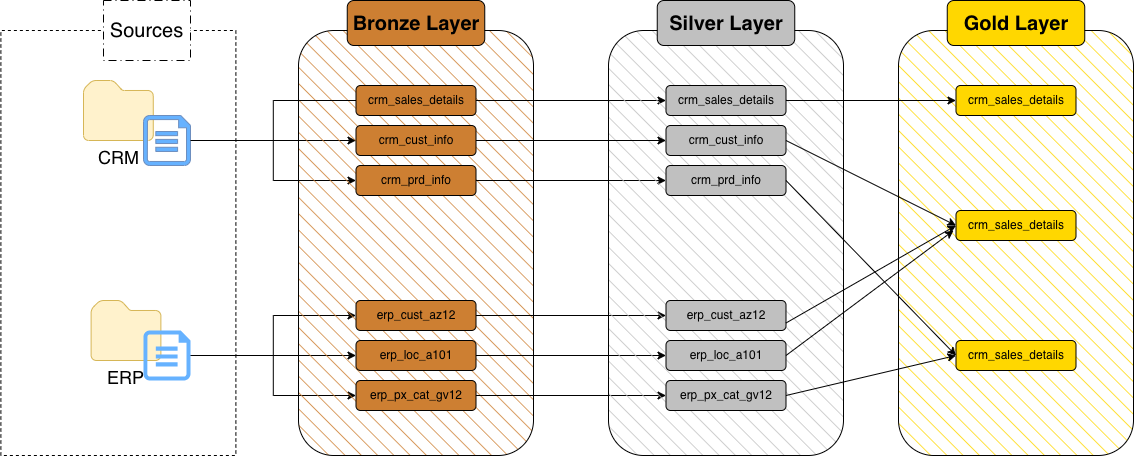

The diagram above was exported from draw.io. Its source (the exported page's mxGraphModel, read from the mxfile embedded in the PNG):
<mxGraphModel dx="1310" dy="810" grid="1" gridSize="10" guides="1" tooltips="1" connect="1" arrows="1" fold="1" page="1" pageScale="1" pageWidth="850" pageHeight="1100" math="0" shadow="0">
  <root>
    <mxCell id="0" />
    <mxCell id="1" parent="0" />
    <mxCell id="06YN8Ib8slMZBvjgyCqo-1" parent="1" style="rounded=0;whiteSpace=wrap;html=1;rotation=-90;dashed=1;" value="" vertex="1">
      <mxGeometry height="235" width="425" x="22.38" y="125" as="geometry" />
    </mxCell>
    <mxCell id="06YN8Ib8slMZBvjgyCqo-2" parent="1" style="sketch=0;aspect=fixed;pointerEvents=1;shadow=0;dashed=0;html=1;strokeColor=#d6b656;labelPosition=center;verticalLabelPosition=bottom;verticalAlign=top;align=center;fillColor=#fff2cc;shape=mxgraph.mscae.enterprise.folder" value="&lt;font style=&quot;font-size: 18px;&quot;&gt;CRM&lt;/font&gt;" vertex="1">
      <mxGeometry height="60" width="69.77" x="200" y="80" as="geometry" />
    </mxCell>
    <mxCell id="06YN8Ib8slMZBvjgyCqo-4" parent="1" style="sketch=0;aspect=fixed;pointerEvents=1;shadow=0;dashed=0;html=1;strokeColor=#d6b656;labelPosition=center;verticalLabelPosition=bottom;verticalAlign=top;align=center;fillColor=#fff2cc;shape=mxgraph.mscae.enterprise.folder" value="&lt;font style=&quot;font-size: 18px;&quot;&gt;ERP&lt;/font&gt;" vertex="1">
      <mxGeometry height="60" width="69.77" x="207.61" y="300" as="geometry" />
    </mxCell>
    <mxCell id="06YN8Ib8slMZBvjgyCqo-21" edge="1" parent="1" source="06YN8Ib8slMZBvjgyCqo-7" style="edgeStyle=orthogonalEdgeStyle;rounded=0;orthogonalLoop=1;jettySize=auto;html=1;exitX=1;exitY=0.5;exitDx=0;exitDy=0;exitPerimeter=0;entryX=0;entryY=0.5;entryDx=0;entryDy=0;" target="06YN8Ib8slMZBvjgyCqo-15">
      <mxGeometry relative="1" as="geometry" />
    </mxCell>
    <mxCell id="06YN8Ib8slMZBvjgyCqo-33" edge="1" parent="1" source="06YN8Ib8slMZBvjgyCqo-7" style="edgeStyle=orthogonalEdgeStyle;rounded=0;orthogonalLoop=1;jettySize=auto;html=1;exitX=1;exitY=0.5;exitDx=0;exitDy=0;exitPerimeter=0;entryX=0;entryY=0.5;entryDx=0;entryDy=0;" target="06YN8Ib8slMZBvjgyCqo-14">
      <mxGeometry relative="1" as="geometry" />
    </mxCell>
    <mxCell id="06YN8Ib8slMZBvjgyCqo-7" parent="1" style="sketch=0;aspect=fixed;pointerEvents=1;shadow=0;dashed=0;html=1;strokeColor=#6c8ebf;labelPosition=center;verticalLabelPosition=bottom;verticalAlign=top;align=center;fillColor=#66B2FF;shape=mxgraph.azure.file" value="" vertex="1">
      <mxGeometry height="50" width="47" x="260" y="115" as="geometry" />
    </mxCell>
    <mxCell id="06YN8Ib8slMZBvjgyCqo-26" edge="1" parent="1" source="06YN8Ib8slMZBvjgyCqo-8" style="edgeStyle=orthogonalEdgeStyle;rounded=0;orthogonalLoop=1;jettySize=auto;html=1;exitX=1;exitY=0.5;exitDx=0;exitDy=0;exitPerimeter=0;entryX=0;entryY=0.5;entryDx=0;entryDy=0;" target="06YN8Ib8slMZBvjgyCqo-18">
      <mxGeometry relative="1" as="geometry" />
    </mxCell>
    <mxCell id="06YN8Ib8slMZBvjgyCqo-28" edge="1" parent="1" source="06YN8Ib8slMZBvjgyCqo-8" style="edgeStyle=orthogonalEdgeStyle;rounded=0;orthogonalLoop=1;jettySize=auto;html=1;exitX=1;exitY=0.5;exitDx=0;exitDy=0;exitPerimeter=0;entryX=0;entryY=0.5;entryDx=0;entryDy=0;" target="06YN8Ib8slMZBvjgyCqo-16">
      <mxGeometry relative="1" as="geometry" />
    </mxCell>
    <mxCell id="06YN8Ib8slMZBvjgyCqo-30" edge="1" parent="1" source="06YN8Ib8slMZBvjgyCqo-8" style="edgeStyle=orthogonalEdgeStyle;rounded=0;orthogonalLoop=1;jettySize=auto;html=1;exitX=1;exitY=0.5;exitDx=0;exitDy=0;exitPerimeter=0;entryX=0;entryY=0.5;entryDx=0;entryDy=0;" target="06YN8Ib8slMZBvjgyCqo-17">
      <mxGeometry relative="1" as="geometry" />
    </mxCell>
    <mxCell id="06YN8Ib8slMZBvjgyCqo-8" parent="1" style="sketch=0;aspect=fixed;pointerEvents=1;shadow=0;dashed=0;html=1;strokeColor=none;labelPosition=center;verticalLabelPosition=bottom;verticalAlign=top;align=center;fillColor=#66B2FF;shape=mxgraph.azure.file" value="" vertex="1">
      <mxGeometry height="50" width="47" x="260" y="330" as="geometry" />
    </mxCell>
    <mxCell id="06YN8Ib8slMZBvjgyCqo-9" parent="1" style="rounded=1;whiteSpace=wrap;html=1;rotation=-90;fillColor=#CD7F32;shadow=0;gradientColor=none;labelBackgroundColor=none;labelBorderColor=none;glass=0;fillStyle=hatch;" value="" vertex="1">
      <mxGeometry height="235" width="425" x="320" y="125" as="geometry" />
    </mxCell>
    <mxCell id="06YN8Ib8slMZBvjgyCqo-10" parent="1" style="rounded=0;whiteSpace=wrap;html=1;dashed=1;dashPattern=8 4 1 4;" value="&lt;font style=&quot;font-size: 20px;&quot;&gt;Sources&lt;/font&gt;" vertex="1">
      <mxGeometry height="60" width="87" x="220" as="geometry" />
    </mxCell>
    <mxCell id="06YN8Ib8slMZBvjgyCqo-46" edge="1" parent="1" source="06YN8Ib8slMZBvjgyCqo-11" style="edgeStyle=orthogonalEdgeStyle;rounded=0;orthogonalLoop=1;jettySize=auto;html=1;exitX=1;exitY=0.5;exitDx=0;exitDy=0;entryX=0;entryY=0.5;entryDx=0;entryDy=0;" target="06YN8Ib8slMZBvjgyCqo-36">
      <mxGeometry relative="1" as="geometry" />
    </mxCell>
    <mxCell id="06YN8Ib8slMZBvjgyCqo-11" parent="1" style="rounded=1;whiteSpace=wrap;html=1;fillColor=#CD7F32;" value="crm_sales_details" vertex="1">
      <mxGeometry height="30" width="120" x="472.5" y="85" as="geometry" />
    </mxCell>
    <mxCell id="06YN8Ib8slMZBvjgyCqo-48" edge="1" parent="1" source="06YN8Ib8slMZBvjgyCqo-14" style="edgeStyle=orthogonalEdgeStyle;rounded=0;orthogonalLoop=1;jettySize=auto;html=1;exitX=1;exitY=0.5;exitDx=0;exitDy=0;entryX=0;entryY=0.5;entryDx=0;entryDy=0;" target="06YN8Ib8slMZBvjgyCqo-40">
      <mxGeometry relative="1" as="geometry" />
    </mxCell>
    <mxCell id="06YN8Ib8slMZBvjgyCqo-14" parent="1" style="rounded=1;whiteSpace=wrap;html=1;fillColor=#CD7F32;" value="crm_prd_info" vertex="1">
      <mxGeometry height="30" width="120" x="472.5" y="165" as="geometry" />
    </mxCell>
    <mxCell id="06YN8Ib8slMZBvjgyCqo-15" parent="1" style="rounded=1;whiteSpace=wrap;html=1;fillColor=#CD7F32;" value="crm_cust_info" vertex="1">
      <mxGeometry height="30" width="120" x="472.5" y="125" as="geometry" />
    </mxCell>
    <mxCell id="06YN8Ib8slMZBvjgyCqo-50" edge="1" parent="1" source="06YN8Ib8slMZBvjgyCqo-16" style="edgeStyle=orthogonalEdgeStyle;rounded=0;orthogonalLoop=1;jettySize=auto;html=1;exitX=1;exitY=0.5;exitDx=0;exitDy=0;entryX=0;entryY=0.5;entryDx=0;entryDy=0;" target="06YN8Ib8slMZBvjgyCqo-42">
      <mxGeometry relative="1" as="geometry" />
    </mxCell>
    <mxCell id="06YN8Ib8slMZBvjgyCqo-16" parent="1" style="rounded=1;whiteSpace=wrap;html=1;fillColor=#CD7F32;" value="erp_loc_a101" vertex="1">
      <mxGeometry height="30" width="120" x="472.5" y="340" as="geometry" />
    </mxCell>
    <mxCell id="06YN8Ib8slMZBvjgyCqo-51" edge="1" parent="1" source="06YN8Ib8slMZBvjgyCqo-17" style="edgeStyle=orthogonalEdgeStyle;rounded=0;orthogonalLoop=1;jettySize=auto;html=1;exitX=1;exitY=0.5;exitDx=0;exitDy=0;entryX=0;entryY=0.5;entryDx=0;entryDy=0;" target="06YN8Ib8slMZBvjgyCqo-43">
      <mxGeometry relative="1" as="geometry" />
    </mxCell>
    <mxCell id="06YN8Ib8slMZBvjgyCqo-17" parent="1" style="rounded=1;whiteSpace=wrap;html=1;fillColor=#CD7F32;" value="erp_px_cat_gv12" vertex="1">
      <mxGeometry height="30" width="120" x="472.5" y="380" as="geometry" />
    </mxCell>
    <mxCell id="06YN8Ib8slMZBvjgyCqo-49" edge="1" parent="1" source="06YN8Ib8slMZBvjgyCqo-18" style="edgeStyle=orthogonalEdgeStyle;rounded=0;orthogonalLoop=1;jettySize=auto;html=1;exitX=1;exitY=0.5;exitDx=0;exitDy=0;entryX=0;entryY=0.5;entryDx=0;entryDy=0;" target="06YN8Ib8slMZBvjgyCqo-41">
      <mxGeometry relative="1" as="geometry" />
    </mxCell>
    <mxCell id="06YN8Ib8slMZBvjgyCqo-18" parent="1" style="rounded=1;whiteSpace=wrap;html=1;fillColor=#CD7F32;" value="erp_cust_az12" vertex="1">
      <mxGeometry height="30" width="120" x="472.5" y="300" as="geometry" />
    </mxCell>
    <mxCell id="06YN8Ib8slMZBvjgyCqo-19" edge="1" parent="1" source="06YN8Ib8slMZBvjgyCqo-7" style="endArrow=none;html=1;rounded=0;exitX=1;exitY=0.5;exitDx=0;exitDy=0;exitPerimeter=0;entryX=0;entryY=0.5;entryDx=0;entryDy=0;edgeStyle=orthogonalEdgeStyle;" target="06YN8Ib8slMZBvjgyCqo-11" value="">
      <mxGeometry height="50" relative="1" width="50" as="geometry">
        <mxPoint x="410" y="260" as="sourcePoint" />
        <mxPoint x="460" y="210" as="targetPoint" />
      </mxGeometry>
    </mxCell>
    <mxCell id="06YN8Ib8slMZBvjgyCqo-34" parent="1" style="rounded=1;whiteSpace=wrap;html=1;fillColor=#CD7F32;" value="&lt;b&gt;&lt;font style=&quot;font-size: 20px;&quot;&gt;Bronze Layer&lt;/font&gt;&lt;/b&gt;" vertex="1">
      <mxGeometry height="45" width="137.5" x="463.75" as="geometry" />
    </mxCell>
    <mxCell id="06YN8Ib8slMZBvjgyCqo-35" parent="1" style="rounded=1;whiteSpace=wrap;html=1;rotation=-90;fillColor=#C0C0C0;shadow=0;gradientColor=none;labelBackgroundColor=none;labelBorderColor=none;glass=0;fillStyle=hatch;" value="" vertex="1">
      <mxGeometry height="235" width="425" x="630" y="125" as="geometry" />
    </mxCell>
    <mxCell id="06YN8Ib8slMZBvjgyCqo-36" parent="1" style="rounded=1;whiteSpace=wrap;html=1;fillColor=#C0C0C0;" value="crm_sales_details" vertex="1">
      <mxGeometry height="30" width="120" x="782.5" y="85" as="geometry" />
    </mxCell>
    <mxCell id="06YN8Ib8slMZBvjgyCqo-39" parent="1" style="rounded=1;whiteSpace=wrap;html=1;fillColor=#C0C0C0;" value="crm_cust_info" vertex="1">
      <mxGeometry height="30" width="120" x="782.5" y="125" as="geometry" />
    </mxCell>
    <mxCell id="06YN8Ib8slMZBvjgyCqo-40" parent="1" style="rounded=1;whiteSpace=wrap;html=1;fillColor=#C0C0C0;" value="crm_prd_info" vertex="1">
      <mxGeometry height="30" width="120" x="782.5" y="165" as="geometry" />
    </mxCell>
    <mxCell id="06YN8Ib8slMZBvjgyCqo-41" parent="1" style="rounded=1;whiteSpace=wrap;html=1;fillColor=#C0C0C0;" value="erp_cust_az12" vertex="1">
      <mxGeometry height="30" width="120" x="782.5" y="300" as="geometry" />
    </mxCell>
    <mxCell id="06YN8Ib8slMZBvjgyCqo-42" parent="1" style="rounded=1;whiteSpace=wrap;html=1;fillColor=#C0C0C0;" value="erp_loc_a101" vertex="1">
      <mxGeometry height="30" width="120" x="782.5" y="340" as="geometry" />
    </mxCell>
    <mxCell id="06YN8Ib8slMZBvjgyCqo-43" parent="1" style="rounded=1;whiteSpace=wrap;html=1;fillColor=#C0C0C0;" value="erp_px_cat_gv12" vertex="1">
      <mxGeometry height="30" width="120" x="782.5" y="380" as="geometry" />
    </mxCell>
    <mxCell id="06YN8Ib8slMZBvjgyCqo-44" parent="1" style="rounded=1;whiteSpace=wrap;html=1;fillColor=#C0C0C0;" value="&lt;b&gt;&lt;font style=&quot;font-size: 20px;&quot;&gt;Silver Layer&lt;/font&gt;&lt;/b&gt;" vertex="1">
      <mxGeometry height="45" width="137.5" x="773.75" as="geometry" />
    </mxCell>
    <mxCell id="06YN8Ib8slMZBvjgyCqo-47" edge="1" parent="1" source="06YN8Ib8slMZBvjgyCqo-15" style="edgeStyle=orthogonalEdgeStyle;rounded=0;orthogonalLoop=1;jettySize=auto;html=1;exitX=1;exitY=0.5;exitDx=0;exitDy=0;entryX=0;entryY=0.5;entryDx=0;entryDy=0;" target="06YN8Ib8slMZBvjgyCqo-39">
      <mxGeometry relative="1" as="geometry" />
    </mxCell>
    <mxCell id="06YN8Ib8slMZBvjgyCqo-53" parent="1" style="rounded=1;whiteSpace=wrap;html=1;rotation=-90;fillColor=#FFD700;shadow=0;gradientColor=none;labelBackgroundColor=none;labelBorderColor=none;glass=0;fillStyle=hatch;" value="" vertex="1">
      <mxGeometry height="235" width="425" x="920" y="125" as="geometry" />
    </mxCell>
    <mxCell id="06YN8Ib8slMZBvjgyCqo-54" parent="1" style="rounded=1;whiteSpace=wrap;html=1;fillColor=#FFD700;" value="&lt;b&gt;&lt;font style=&quot;font-size: 20px;&quot;&gt;Gold Layer&lt;/font&gt;&lt;/b&gt;" vertex="1">
      <mxGeometry height="45" width="137.5" x="1063.75" as="geometry" />
    </mxCell>
    <mxCell id="06YN8Ib8slMZBvjgyCqo-55" parent="1" style="rounded=1;whiteSpace=wrap;html=1;fillColor=#FFD700;" value="crm_sales_details" vertex="1">
      <mxGeometry height="30" width="120" x="1072.5" y="85" as="geometry" />
    </mxCell>
    <mxCell id="06YN8Ib8slMZBvjgyCqo-56" parent="1" style="rounded=1;whiteSpace=wrap;html=1;fillColor=#FFD700;" value="crm_sales_details" vertex="1">
      <mxGeometry height="30" width="120" x="1072.5" y="210" as="geometry" />
    </mxCell>
    <mxCell id="06YN8Ib8slMZBvjgyCqo-57" parent="1" style="rounded=1;whiteSpace=wrap;html=1;fillColor=#FFD700;" value="crm_sales_details" vertex="1">
      <mxGeometry height="30" width="120" x="1072.5" y="340" as="geometry" />
    </mxCell>
    <mxCell id="06YN8Ib8slMZBvjgyCqo-66" edge="1" parent="1" source="06YN8Ib8slMZBvjgyCqo-36" style="endArrow=classic;html=1;rounded=0;exitX=1;exitY=0.5;exitDx=0;exitDy=0;entryX=0;entryY=0.5;entryDx=0;entryDy=0;" target="06YN8Ib8slMZBvjgyCqo-55" value="">
      <mxGeometry height="50" relative="1" width="50" as="geometry">
        <mxPoint x="1020" y="210" as="sourcePoint" />
        <mxPoint x="1070" y="160" as="targetPoint" />
      </mxGeometry>
    </mxCell>
    <mxCell id="06YN8Ib8slMZBvjgyCqo-68" edge="1" parent="1" source="06YN8Ib8slMZBvjgyCqo-39" style="endArrow=classic;html=1;rounded=0;exitX=1;exitY=0.5;exitDx=0;exitDy=0;entryX=0;entryY=0.5;entryDx=0;entryDy=0;" target="06YN8Ib8slMZBvjgyCqo-56" value="">
      <mxGeometry height="50" relative="1" width="50" as="geometry">
        <mxPoint x="970" y="180" as="sourcePoint" />
        <mxPoint x="1140" y="190" as="targetPoint" />
      </mxGeometry>
    </mxCell>
    <mxCell id="06YN8Ib8slMZBvjgyCqo-69" edge="1" parent="1" source="06YN8Ib8slMZBvjgyCqo-40" style="endArrow=classic;html=1;rounded=0;exitX=1;exitY=0.5;exitDx=0;exitDy=0;entryX=0;entryY=0.5;entryDx=0;entryDy=0;" target="06YN8Ib8slMZBvjgyCqo-57" value="">
      <mxGeometry height="50" relative="1" width="50" as="geometry">
        <mxPoint x="980" y="250" as="sourcePoint" />
        <mxPoint x="1150" y="260" as="targetPoint" />
      </mxGeometry>
    </mxCell>
    <mxCell id="06YN8Ib8slMZBvjgyCqo-70" edge="1" parent="1" source="06YN8Ib8slMZBvjgyCqo-41" style="endArrow=classic;html=1;rounded=0;exitX=1;exitY=0.75;exitDx=0;exitDy=0;entryX=0;entryY=0.5;entryDx=0;entryDy=0;" target="06YN8Ib8slMZBvjgyCqo-56" value="">
      <mxGeometry height="50" relative="1" width="50" as="geometry">
        <mxPoint x="960" y="310" as="sourcePoint" />
        <mxPoint x="1130" y="320" as="targetPoint" />
      </mxGeometry>
    </mxCell>
    <mxCell id="06YN8Ib8slMZBvjgyCqo-71" edge="1" parent="1" source="06YN8Ib8slMZBvjgyCqo-42" style="endArrow=classic;html=1;rounded=0;exitX=1;exitY=0.5;exitDx=0;exitDy=0;" value="">
      <mxGeometry height="50" relative="1" width="50" as="geometry">
        <mxPoint x="910" y="350" as="sourcePoint" />
        <mxPoint x="1070" y="230" as="targetPoint" />
      </mxGeometry>
    </mxCell>
    <mxCell id="06YN8Ib8slMZBvjgyCqo-72" edge="1" parent="1" source="06YN8Ib8slMZBvjgyCqo-43" style="endArrow=classic;html=1;rounded=0;exitX=1;exitY=0.5;exitDx=0;exitDy=0;entryX=0;entryY=0.5;entryDx=0;entryDy=0;" target="06YN8Ib8slMZBvjgyCqo-57" value="">
      <mxGeometry height="50" relative="1" width="50" as="geometry">
        <mxPoint x="970" y="450" as="sourcePoint" />
        <mxPoint x="1140" y="460" as="targetPoint" />
      </mxGeometry>
    </mxCell>
  </root>
</mxGraphModel>